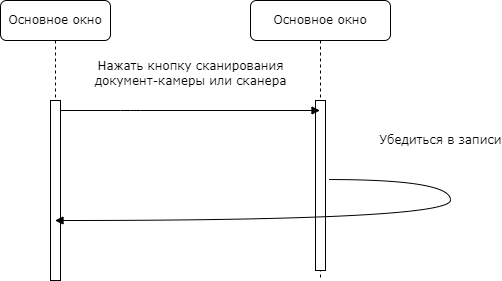

The diagram above was exported from draw.io. Its source (the exported page's mxGraphModel, read from the mxfile embedded in the PNG):
<mxGraphModel dx="1178" dy="790" grid="1" gridSize="10" guides="1" tooltips="1" connect="1" arrows="1" fold="1" page="1" pageScale="1" pageWidth="1100" pageHeight="850" background="none" math="0" shadow="0">
  <root>
    <mxCell id="0" />
    <mxCell id="1" parent="0" />
    <mxCell id="op0lxmQw7sveor1kVEQ--1" value="Основное окно" style="shape=umlLifeline;perimeter=lifelinePerimeter;whiteSpace=wrap;html=1;container=1;collapsible=0;recursiveResize=0;outlineConnect=0;rounded=1;shadow=0;comic=0;labelBackgroundColor=none;strokeWidth=1;fontFamily=Verdana;fontSize=12;align=center;" parent="1" vertex="1">
      <mxGeometry x="370" y="110" width="140" height="280" as="geometry" />
    </mxCell>
    <mxCell id="op0lxmQw7sveor1kVEQ--2" value="" style="html=1;points=[];perimeter=orthogonalPerimeter;rounded=0;shadow=0;comic=0;labelBackgroundColor=none;strokeWidth=1;fontFamily=Verdana;fontSize=12;align=center;" parent="op0lxmQw7sveor1kVEQ--1" vertex="1">
      <mxGeometry x="65" y="100" width="10" height="170" as="geometry" />
    </mxCell>
    <mxCell id="op0lxmQw7sveor1kVEQ--5" value="Основное окно " style="shape=umlLifeline;perimeter=lifelinePerimeter;whiteSpace=wrap;html=1;container=1;collapsible=0;recursiveResize=0;outlineConnect=0;rounded=1;shadow=0;comic=0;labelBackgroundColor=none;strokeWidth=1;fontFamily=Verdana;fontSize=12;align=center;" parent="1" vertex="1">
      <mxGeometry x="120" y="110" width="110" height="280" as="geometry" />
    </mxCell>
    <mxCell id="op0lxmQw7sveor1kVEQ--6" value="" style="html=1;points=[];perimeter=orthogonalPerimeter;rounded=0;shadow=0;comic=0;labelBackgroundColor=none;strokeWidth=1;fontFamily=Verdana;fontSize=12;align=center;" parent="op0lxmQw7sveor1kVEQ--5" vertex="1">
      <mxGeometry x="50" y="100" width="10" height="180" as="geometry" />
    </mxCell>
    <mxCell id="op0lxmQw7sveor1kVEQ--7" value="Нажать кнопку сканирования&lt;br&gt;документ-камеры или сканера" style="html=1;verticalAlign=bottom;endArrow=block;labelBackgroundColor=none;fontFamily=Verdana;fontSize=12;edgeStyle=elbowEdgeStyle;elbow=vertical;" parent="1" target="op0lxmQw7sveor1kVEQ--1" edge="1">
      <mxGeometry x="0.0019" y="20" relative="1" as="geometry">
        <mxPoint x="180" y="220" as="sourcePoint" />
        <mxPoint x="315" y="220" as="targetPoint" />
        <Array as="points">
          <mxPoint x="250" y="220" />
        </Array>
        <mxPoint as="offset" />
      </mxGeometry>
    </mxCell>
    <mxCell id="op0lxmQw7sveor1kVEQ--11" value="&lt;div&gt;Убедиться в записи&lt;/div&gt;" style="html=1;verticalAlign=bottom;endArrow=block;labelBackgroundColor=none;fontFamily=Verdana;fontSize=12;elbow=vertical;edgeStyle=orthogonalEdgeStyle;curved=1;exitX=1.4;exitY=0.465;exitDx=0;exitDy=0;exitPerimeter=0;" parent="1" target="op0lxmQw7sveor1kVEQ--5" edge="1" source="op0lxmQw7sveor1kVEQ--2">
      <mxGeometry x="-0.6031" y="30" relative="1" as="geometry">
        <mxPoint x="660" y="290" as="sourcePoint" />
        <mxPoint x="990" y="350" as="targetPoint" />
        <Array as="points">
          <mxPoint x="570" y="289" />
          <mxPoint x="570" y="330" />
        </Array>
        <mxPoint as="offset" />
      </mxGeometry>
    </mxCell>
  </root>
</mxGraphModel>